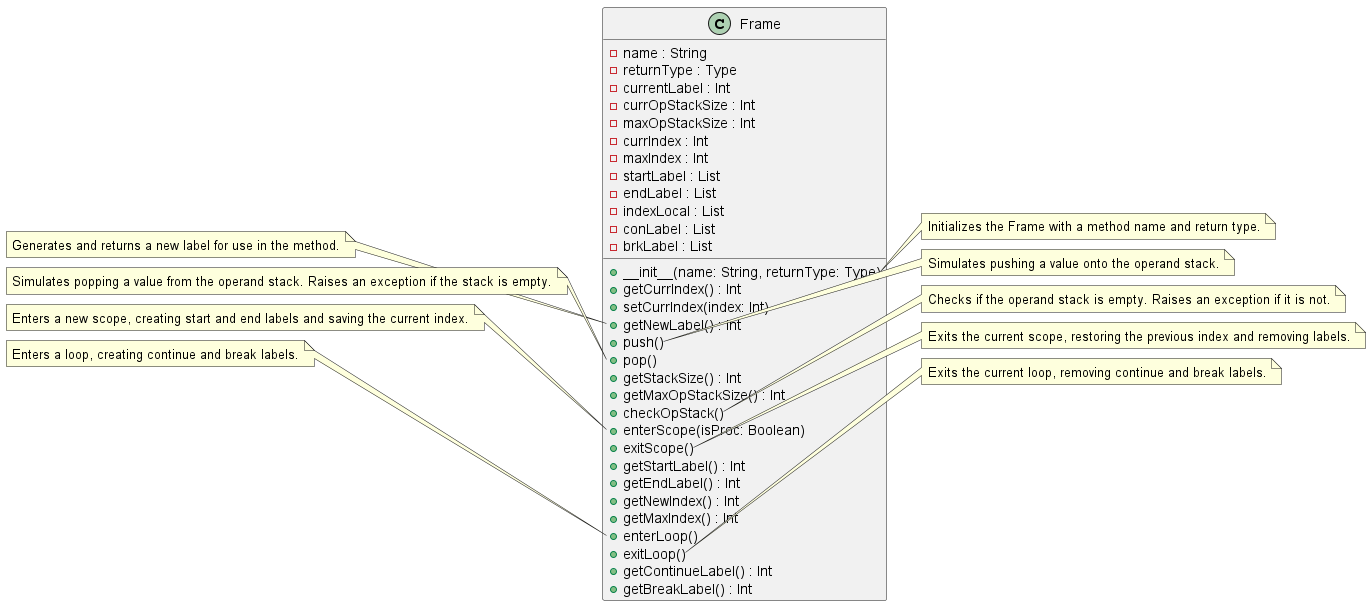

The diagram above was rendered by PlantUML. Its source (embedded in the PNG):
@startuml
class Frame {
    - name : String
    - returnType : Type
    - currentLabel : Int
    - currOpStackSize : Int
    - maxOpStackSize : Int
    - currIndex : Int
    - maxIndex : Int
    - startLabel : List
    - endLabel : List
    - indexLocal : List
    - conLabel : List
    - brkLabel : List

    + __init__(name: String, returnType: Type)
    + getCurrIndex() : Int
    + setCurrIndex(index: Int)
    + getNewLabel() : Int
    + push()
    + pop()
    + getStackSize() : Int
    + getMaxOpStackSize() : Int
    + checkOpStack()
    + enterScope(isProc: Boolean)
    + exitScope()
    + getStartLabel() : Int
    + getEndLabel() : Int
    + getNewIndex() : Int
    + getMaxIndex() : Int
    + enterLoop()
    + exitLoop()
    + getContinueLabel() : Int
    + getBreakLabel() : Int
}

note right of Frame::__init__
Initializes the Frame with a method name and return type.
end note

note left of Frame::getNewLabel
Generates and returns a new label for use in the method.
end note

note right of Frame::push
Simulates pushing a value onto the operand stack.
end note

note left of Frame::pop
Simulates popping a value from the operand stack. Raises an exception if the stack is empty.
end note

note right of Frame::checkOpStack
Checks if the operand stack is empty. Raises an exception if it is not.
end note

note left of Frame::enterScope
Enters a new scope, creating start and end labels and saving the current index.
end note

note right of Frame::exitScope
Exits the current scope, restoring the previous index and removing labels.
end note

note left of Frame::enterLoop
Enters a loop, creating continue and break labels.
end note

note right of Frame::exitLoop
Exits the current loop, removing continue and break labels.
end note
@enduml